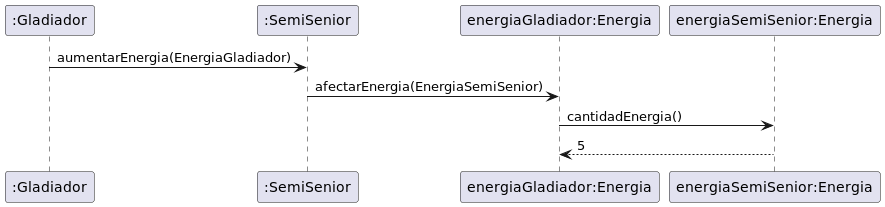

The diagram above was rendered by PlantUML. Its source (embedded in the PNG):
@startuml gladiadorAumentaEnergiaSemiSenior


participant Gladiador as ":Gladiador"
participant SemiSenior as ":SemiSenior"
participant EnergiaGladiador as "energiaGladiador:Energia"
participant EnergiaSemiSenior as "energiaSemiSenior:Energia"


Gladiador -> SemiSenior: aumentarEnergia(EnergiaGladiador)
SemiSenior -> EnergiaGladiador: afectarEnergia(EnergiaSemiSenior)
EnergiaGladiador -> EnergiaSemiSenior: cantidadEnergia()
EnergiaSemiSenior --> EnergiaGladiador: 5






@enduml